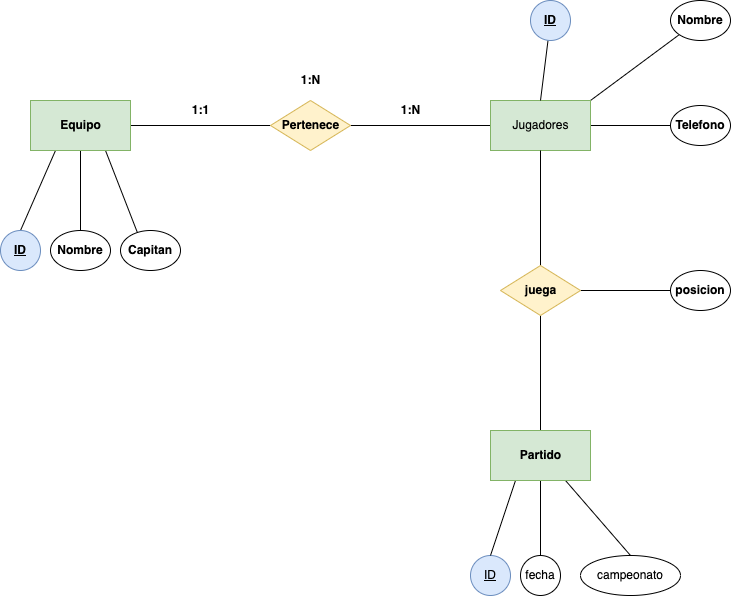

The diagram above was exported from draw.io. Its source (the exported page's mxGraphModel, read from the mxfile embedded in the PNG):
<mxGraphModel dx="1146" dy="717" grid="1" gridSize="10" guides="1" tooltips="1" connect="1" arrows="1" fold="1" page="1" pageScale="1" pageWidth="827" pageHeight="1169" math="0" shadow="0">
  <root>
    <mxCell id="0" />
    <mxCell id="1" parent="0" />
    <mxCell id="7" style="edgeStyle=none;html=1;exitX=0.25;exitY=1;exitDx=0;exitDy=0;entryX=0.5;entryY=0;entryDx=0;entryDy=0;endArrow=none;endFill=0;" edge="1" parent="1" source="2" target="4">
      <mxGeometry relative="1" as="geometry" />
    </mxCell>
    <mxCell id="8" style="edgeStyle=none;html=1;exitX=0.5;exitY=1;exitDx=0;exitDy=0;entryX=0.5;entryY=0;entryDx=0;entryDy=0;endArrow=none;endFill=0;" edge="1" parent="1" source="2" target="3">
      <mxGeometry relative="1" as="geometry" />
    </mxCell>
    <mxCell id="9" style="edgeStyle=none;html=1;exitX=0.75;exitY=1;exitDx=0;exitDy=0;entryX=0.333;entryY=0.25;entryDx=0;entryDy=0;entryPerimeter=0;endArrow=none;endFill=0;" edge="1" parent="1" source="2" target="6">
      <mxGeometry relative="1" as="geometry" />
    </mxCell>
    <mxCell id="33" style="edgeStyle=none;html=1;entryX=0;entryY=0.5;entryDx=0;entryDy=0;endArrow=none;endFill=0;" edge="1" parent="1" source="2" target="10">
      <mxGeometry relative="1" as="geometry" />
    </mxCell>
    <mxCell id="2" value="&lt;b&gt;Equipo&lt;/b&gt;" style="html=1;dashed=0;whitespace=wrap;fillColor=#d5e8d4;strokeColor=#82b366;" vertex="1" parent="1">
      <mxGeometry x="70" y="130" width="100" height="50" as="geometry" />
    </mxCell>
    <mxCell id="3" value="&lt;b&gt;Nombre&lt;/b&gt;" style="ellipse;whiteSpace=wrap;html=1;align=center;" vertex="1" parent="1">
      <mxGeometry x="90" y="260" width="60" height="40" as="geometry" />
    </mxCell>
    <mxCell id="4" value="&lt;b&gt;ID&lt;/b&gt;" style="ellipse;whiteSpace=wrap;html=1;align=center;fontStyle=4;fillColor=#dae8fc;strokeColor=#6c8ebf;" vertex="1" parent="1">
      <mxGeometry x="40" y="260" width="40" height="40" as="geometry" />
    </mxCell>
    <mxCell id="6" value="&lt;b&gt;Capitan&lt;/b&gt;" style="ellipse;whiteSpace=wrap;html=1;align=center;" vertex="1" parent="1">
      <mxGeometry x="160" y="260" width="60" height="40" as="geometry" />
    </mxCell>
    <mxCell id="32" style="edgeStyle=none;html=1;entryX=0;entryY=0.5;entryDx=0;entryDy=0;endArrow=none;endFill=0;" edge="1" parent="1" source="10" target="11">
      <mxGeometry relative="1" as="geometry" />
    </mxCell>
    <mxCell id="10" value="&lt;b&gt;Pertenece&lt;/b&gt;" style="shape=rhombus;html=1;dashed=0;whitespace=wrap;perimeter=rhombusPerimeter;fillColor=#fff2cc;strokeColor=#d6b656;" vertex="1" parent="1">
      <mxGeometry x="310" y="130" width="80" height="50" as="geometry" />
    </mxCell>
    <mxCell id="24" style="edgeStyle=none;html=1;exitX=1;exitY=0;exitDx=0;exitDy=0;entryX=0;entryY=1;entryDx=0;entryDy=0;endArrow=none;endFill=0;" edge="1" parent="1" source="11" target="13">
      <mxGeometry relative="1" as="geometry" />
    </mxCell>
    <mxCell id="25" style="edgeStyle=none;html=1;entryX=0;entryY=0.5;entryDx=0;entryDy=0;endArrow=none;endFill=0;" edge="1" parent="1" source="11" target="14">
      <mxGeometry relative="1" as="geometry" />
    </mxCell>
    <mxCell id="11" value="Jugadores" style="html=1;dashed=0;whitespace=wrap;fillColor=#d5e8d4;strokeColor=#82b366;" vertex="1" parent="1">
      <mxGeometry x="530" y="130" width="100" height="50" as="geometry" />
    </mxCell>
    <mxCell id="13" value="&lt;b&gt;Nombre&lt;/b&gt;" style="ellipse;whiteSpace=wrap;html=1;align=center;" vertex="1" parent="1">
      <mxGeometry x="710" y="30" width="60" height="40" as="geometry" />
    </mxCell>
    <mxCell id="14" value="&lt;b&gt;Telefono&lt;/b&gt;" style="ellipse;whiteSpace=wrap;html=1;align=center;" vertex="1" parent="1">
      <mxGeometry x="710" y="135" width="60" height="40" as="geometry" />
    </mxCell>
    <mxCell id="15" value="&lt;b&gt;posicion&lt;/b&gt;" style="ellipse;whiteSpace=wrap;html=1;align=center;" vertex="1" parent="1">
      <mxGeometry x="710" y="300" width="60" height="40" as="geometry" />
    </mxCell>
    <mxCell id="17" value="fecha" style="ellipse;whiteSpace=wrap;html=1;align=center;" vertex="1" parent="1">
      <mxGeometry x="560" y="585" width="40" height="40" as="geometry" />
    </mxCell>
    <mxCell id="18" value="campeonato" style="ellipse;whiteSpace=wrap;html=1;align=center;" vertex="1" parent="1">
      <mxGeometry x="620" y="585" width="100" height="40" as="geometry" />
    </mxCell>
    <mxCell id="19" value="ID" style="ellipse;whiteSpace=wrap;html=1;align=center;fontStyle=4;fillColor=#dae8fc;strokeColor=#6c8ebf;" vertex="1" parent="1">
      <mxGeometry x="510" y="585" width="40" height="40" as="geometry" />
    </mxCell>
    <mxCell id="23" style="edgeStyle=none;html=1;entryX=0.5;entryY=0;entryDx=0;entryDy=0;endArrow=none;endFill=0;" edge="1" parent="1" source="20" target="11">
      <mxGeometry relative="1" as="geometry" />
    </mxCell>
    <mxCell id="20" value="&lt;b&gt;ID&lt;/b&gt;" style="ellipse;whiteSpace=wrap;html=1;align=center;fontStyle=4;fillColor=#dae8fc;strokeColor=#6c8ebf;" vertex="1" parent="1">
      <mxGeometry x="570" y="30" width="40" height="40" as="geometry" />
    </mxCell>
    <mxCell id="26" style="edgeStyle=none;html=1;entryX=0;entryY=0.5;entryDx=0;entryDy=0;endArrow=none;endFill=0;" edge="1" parent="1" source="21" target="15">
      <mxGeometry relative="1" as="geometry" />
    </mxCell>
    <mxCell id="27" style="edgeStyle=none;html=1;endArrow=none;endFill=0;" edge="1" parent="1" source="21" target="22">
      <mxGeometry relative="1" as="geometry" />
    </mxCell>
    <mxCell id="28" style="edgeStyle=none;html=1;entryX=0.5;entryY=1;entryDx=0;entryDy=0;endArrow=none;endFill=0;" edge="1" parent="1" source="21" target="11">
      <mxGeometry relative="1" as="geometry" />
    </mxCell>
    <mxCell id="21" value="&lt;b&gt;juega&lt;/b&gt;" style="shape=rhombus;html=1;dashed=0;whitespace=wrap;perimeter=rhombusPerimeter;fillColor=#fff2cc;strokeColor=#d6b656;" vertex="1" parent="1">
      <mxGeometry x="540" y="295" width="80" height="50" as="geometry" />
    </mxCell>
    <mxCell id="29" style="edgeStyle=none;html=1;exitX=0.25;exitY=1;exitDx=0;exitDy=0;entryX=0.5;entryY=0;entryDx=0;entryDy=0;endArrow=none;endFill=0;" edge="1" parent="1" source="22" target="19">
      <mxGeometry relative="1" as="geometry" />
    </mxCell>
    <mxCell id="30" style="edgeStyle=none;html=1;exitX=0.5;exitY=1;exitDx=0;exitDy=0;entryX=0.5;entryY=0;entryDx=0;entryDy=0;endArrow=none;endFill=0;" edge="1" parent="1" source="22" target="17">
      <mxGeometry relative="1" as="geometry" />
    </mxCell>
    <mxCell id="31" style="edgeStyle=none;html=1;exitX=0.75;exitY=1;exitDx=0;exitDy=0;entryX=0.5;entryY=0;entryDx=0;entryDy=0;endArrow=none;endFill=0;" edge="1" parent="1" source="22" target="18">
      <mxGeometry relative="1" as="geometry" />
    </mxCell>
    <mxCell id="22" value="&lt;b&gt;Partido&lt;/b&gt;" style="html=1;dashed=0;whitespace=wrap;fillColor=#d5e8d4;strokeColor=#82b366;" vertex="1" parent="1">
      <mxGeometry x="530" y="460" width="100" height="50" as="geometry" />
    </mxCell>
    <mxCell id="34" value="&lt;b&gt;1:1&lt;/b&gt;" style="text;html=1;align=center;verticalAlign=middle;resizable=0;points=[];autosize=1;strokeColor=none;fillColor=none;" vertex="1" parent="1">
      <mxGeometry x="220" y="125" width="40" height="30" as="geometry" />
    </mxCell>
    <mxCell id="35" value="&lt;b&gt;1:N&lt;/b&gt;" style="text;html=1;align=center;verticalAlign=middle;resizable=0;points=[];autosize=1;strokeColor=none;fillColor=none;" vertex="1" parent="1">
      <mxGeometry x="330" y="95" width="40" height="30" as="geometry" />
    </mxCell>
    <mxCell id="36" value="&lt;b&gt;1:N&lt;/b&gt;" style="text;html=1;align=center;verticalAlign=middle;resizable=0;points=[];autosize=1;strokeColor=none;fillColor=none;" vertex="1" parent="1">
      <mxGeometry x="430" y="125" width="40" height="30" as="geometry" />
    </mxCell>
  </root>
</mxGraphModel>